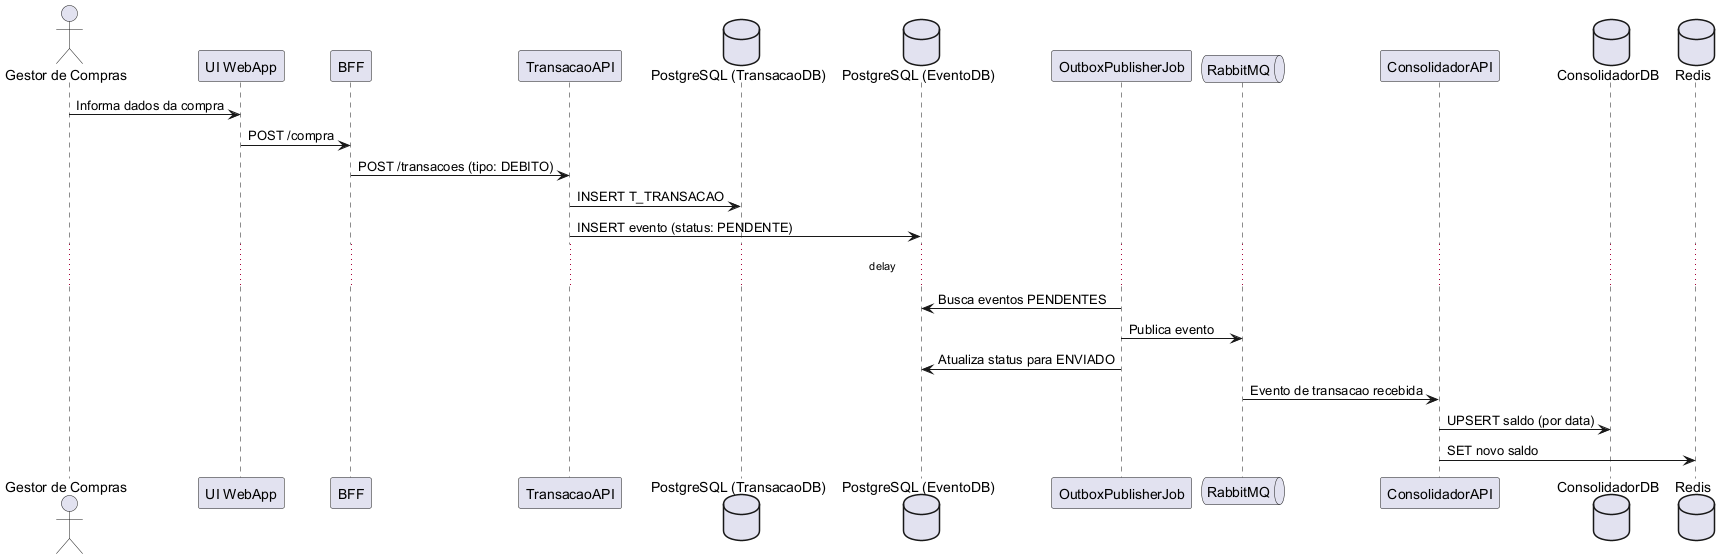

The diagram above was rendered by PlantUML. Its source (embedded in the PNG):
@startuml
actor "Gestor de Compras" as Comprador
participant "UI WebApp" as UI
participant "BFF" as BFF
participant "TransacaoAPI" as Transacao
database "PostgreSQL (TransacaoDB)" as TransacaoDB
database "PostgreSQL (EventoDB)" as Outbox
participant "OutboxPublisherJob" as OutboxJob
queue "RabbitMQ" as Bus
participant "ConsolidadorAPI" as Consolidador
database "ConsolidadorDB" as ConsolidadorDB
database "Redis" as Cache

Comprador -> UI : Informa dados da compra
UI -> BFF : POST /compra
BFF -> Transacao : POST /transacoes (tipo: DEBITO)
Transacao -> TransacaoDB : INSERT T_TRANSACAO
Transacao -> Outbox : INSERT evento (status: PENDENTE)

...delay...
OutboxJob -> Outbox : Busca eventos PENDENTES
OutboxJob -> Bus : Publica evento
OutboxJob -> Outbox : Atualiza status para ENVIADO

Bus -> Consolidador : Evento de transacao recebida
Consolidador -> ConsolidadorDB : UPSERT saldo (por data)
Consolidador -> Cache : SET novo saldo
@enduml